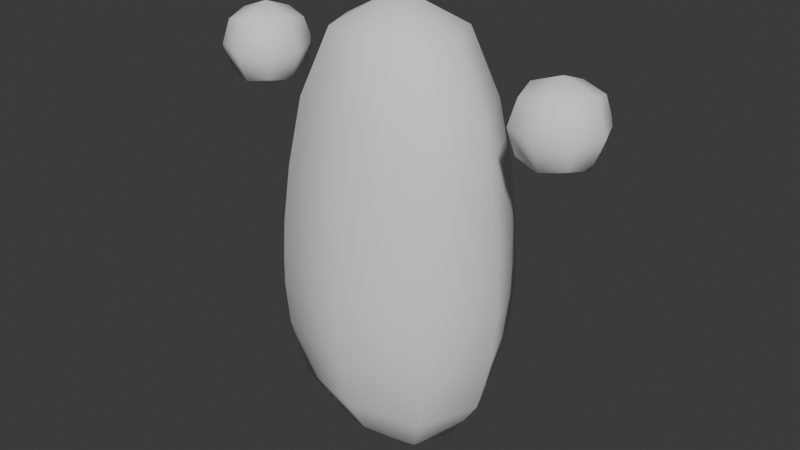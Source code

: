 # Source: Grasl_256TrisRigged.blend  (saved by Blender 5.1.30; exported with 4.5.12 LTS)
import bpy
from mathutils import Matrix  # noqa: F401  (used for matrix-valued properties, if any)

bpy.ops.wm.read_factory_settings(use_empty=True)
scene = bpy.context.scene
scene.name = 'Scene'

# ---- collections
col_collection = bpy.data.collections.new('Collection'); scene.collection.children.link(col_collection)

# ---- materials (node trees are filled in below, after node groups)
mat_white = bpy.data.materials.new('white')
mat_black = bpy.data.materials.new('Black')

# ---- material node trees
mat_white.use_nodes = True; mat_white.node_tree.nodes.clear()
_N = mat_white.node_tree.nodes; _L = mat_white.node_tree.links
n0 = _N.new('ShaderNodeBsdfPrincipled'); n0.name = 'Principled BSDF'; n0.location = (-200, 104)
n0.inputs[2].default_value = 1.0
n0.inputs[3].default_value = 4.0
n1 = _N.new('ShaderNodeOutputMaterial'); n1.name = 'Material Output'; n1.location = (200, 100)
_L.new(n0.outputs[0], n1.inputs[0])
n1.is_active_output = True
mat_black.use_nodes = True; mat_black.node_tree.nodes.clear()
_N = mat_black.node_tree.nodes; _L = mat_black.node_tree.links
n0 = _N.new('ShaderNodeBsdfPrincipled'); n0.name = 'Principled BSDF'; n0.location = (-200, 100)
n0.inputs[0].default_value = (0.0, 0.0, 0.0, 1.0)
n0.inputs[2].default_value = 0.25
n0.inputs[3].default_value = 1.35
n1 = _N.new('ShaderNodeOutputMaterial'); n1.name = 'Material Output'; n1.location = (200, 100)
_L.new(n0.outputs[0], n1.inputs[0])
n1.is_active_output = True

# ---- world
world_world = bpy.data.worlds.new('World'); scene.world = world_world
world_world.use_nodes = True; world_world.node_tree.nodes.clear()
_N = world_world.node_tree.nodes; _L = world_world.node_tree.links
n0 = _N.new('ShaderNodeOutputWorld'); n0.name = 'World Output'; n0.location = (200, 100)
n1 = _N.new('ShaderNodeBackground'); n1.name = 'Background'; n1.location = (-200, 100)
n1.inputs[0].default_value = (0.05088, 0.05088, 0.05088, 1.0)
_L.new(n1.outputs[0], n0.inputs[0])
n0.is_active_output = True
world_world.color = (0.05088, 0.05088, 0.05088)
world_world.sun_shadow_jitter_overblur = 0.0

# ---- meshes
me_cube_004 = bpy.data.meshes.new('Cube.004')
me_cube_004.from_pydata([(-0.5038, -0.3905, -1.868), (-0.458, -0.4033, 2.132), (-0.5038, 0.3905, -1.868), (-0.458, 0.4033, 2.132), (0.5038, -0.3905, -1.868), (0.458, -0.4033, 2.132), (0.5038, 0.3905, -1.868), (0.458, 0.4033, 2.132), (-0.8226, -0.6793, -0.8519), (-0.8226, 0.6793, -0.8519), (0.8226, 0.6793, -0.8519), (0.8226, -0.6793, -0.8519), (1.611e-09, 0.5148, -1.868), (1.611e-09, 0.5315, 2.132), (1.611e-09, -0.5148, -1.868), (1.611e-09, -0.5315, 2.132), (1.611e-09, -0.8954, -0.8519), (1.611e-09, 0.8954, -0.8519), (-0.6693, 1.611e-09, -1.868), (-0.6084, 1.611e-09, 2.132), (0.6693, 1.611e-09, -1.868), (0.6084, 1.611e-09, 2.132), (1.093, 1.611e-09, -0.8519), (-1.093, 1.611e-09, -0.8519), (1.611e-09, 1.749e-09, 2.459), (1.611e-09, 1.749e-09, -2.045), (-0.6883, -0.5509, 1.477), (-0.6883, 0.5509, 1.477), (0.6883, 0.5509, 1.477), (0.6883, -0.5509, 1.477), (1.611e-09, -0.7262, 1.477), (1.611e-09, 0.7262, 1.477), (0.9144, 1.611e-09, 1.477), (-0.9144, 1.611e-09, 1.477), (-0.7157, 0.5742, -1.434), (0.7157, 0.5742, -1.434), (0.7157, -0.5742, -1.434), (-0.7157, -0.5742, -1.434), (1.611e-09, 0.7568, -1.434), (1.611e-09, -0.7568, -1.434), (-0.9508, 1.611e-09, -1.434), (0.9508, 1.611e-09, -1.434), (-0.834, 0.6831, 0.2505), (0.834, 0.6831, 0.2505), (0.834, -0.6831, 0.2505), (1.49e-09, -0.9004, 0.2505), (1.49e-09, 0.9004, 0.2505), (1.108, 1.611e-09, 0.2505), (-1.108, 1.611e-09, 0.2505), (-0.834, -0.6831, 0.2505), (-0.8496, 0.7034, -0.427), (0.8496, 0.7034, -0.427), (0.8496, -0.7034, -0.427), (1.76e-09, -0.9271, -0.427), (1.76e-09, 0.9271, -0.427), (1.129, 1.611e-09, -0.427), (-1.129, 1.611e-09, -0.427), (-0.8496, -0.7034, -0.427), (-0.7828, -0.6382, 0.8151), (-0.7828, 0.6382, 0.8151), (0.7828, 0.6382, 0.8151), (0.7828, -0.6382, 0.8151), (1.683e-09, -0.8412, 0.8151), (1.683e-09, 0.8412, 0.8151), (1.04, 1.611e-09, 0.8151), (-1.04, 1.611e-09, 0.8151), (-0.8462, -0.7011, -0.145), (-0.8462, 0.7011, -0.145), (0.8462, 0.7011, -0.145), (0.8462, -0.7011, -0.145), (1.846e-09, -0.9241, -0.145), (1.846e-09, 0.9241, -0.145), (1.124, 1.611e-09, -0.145), (-1.124, 1.611e-09, -0.145)], [], [(33, 19, 3, 27), (31, 13, 7, 28), (32, 21, 5, 29), (30, 15, 1, 26), (25, 20, 4), (24, 1, 15), (39, 16, 8, 37), (41, 22, 11, 36), (38, 17, 10, 35), (40, 23, 9, 34), (34, 9, 17, 38), (36, 11, 16, 39), (21, 24, 5), (18, 25, 0), (29, 5, 15, 30), (27, 3, 13, 31), (2, 25, 18), (7, 24, 21), (37, 8, 23, 40), (35, 10, 22, 41), (13, 3, 24), (12, 6, 25), (28, 7, 21, 32), (26, 1, 19, 33), (58, 26, 33, 65), (60, 28, 32, 64), (59, 27, 31, 63), (61, 29, 30, 62), (62, 30, 26, 58), (64, 32, 29, 61), (63, 31, 28, 60), (65, 33, 27, 59), (6, 35, 41, 20), (0, 37, 40, 18), (4, 36, 39, 14), (2, 34, 38, 12), (18, 40, 34, 2), (12, 38, 35, 6), (20, 41, 36, 4), (14, 39, 37, 0), (73, 48, 42, 67), (71, 46, 43, 68), (72, 47, 44, 69), (70, 45, 49, 66), (69, 44, 45, 70), (67, 42, 46, 71), (68, 43, 47, 72), (66, 49, 48, 73), (8, 57, 56, 23), (10, 51, 55, 22), (9, 50, 54, 17), (11, 52, 53, 16), (16, 53, 57, 8), (22, 55, 52, 11), (17, 54, 51, 10), (23, 56, 50, 9), (48, 65, 59, 42), (46, 63, 60, 43), (47, 64, 61, 44), (45, 62, 58, 49), (44, 61, 62, 45), (42, 59, 63, 46), (43, 60, 64, 47), (49, 58, 65, 48), (57, 66, 73, 56), (51, 68, 72, 55), (50, 67, 71, 54), (52, 69, 70, 53), (53, 70, 66, 57), (55, 72, 69, 52), (54, 71, 68, 51), (56, 73, 67, 50), (4, 14, 25), (25, 2, 12), (0, 25, 14), (25, 6, 20), (24, 3, 19), (5, 24, 15), (24, 7, 13), (1, 24, 19)])
me_cube_004.polygons.foreach_set('use_smooth', [True] * 80)
_uv = me_cube_004.uv_layers.new(name='UVMap')
_uv.uv.foreach_set('vector', [0.5762, 0.125, 0.625, 0.125, 0.625, 0.25, 0.5762, 0.25, 0.5762, 0.375, 0.625, 0.375, 0.625, 0.5, 0.5762, 0.5, 0.5762, 0.625, 0.625, 0.625, 0.625, 0.75, 0.5762, 0.75, 0.5762, 0.875, 0.625, 0.875, 0.625, 1.0, 0.5762, 1.0, 0.25, 0.625, 0.375, 0.625, 0.375, 0.75, 0.75, 0.625, 0.875, 0.75, 0.75, 0.75, 0.4021, 0.875, 0.4542, 0.875, 0.4542, 1.0, 0.4021, 1.0, 0.4021, 0.625, 0.4542, 0.625, 0.4542, 0.75, 0.4021, 0.75, 0.4021, 0.375, 0.4542, 0.375, 0.4542, 0.5, 0.4021, 0.5, 0.4021, 0.125, 0.4542, 0.125, 0.4542, 0.25, 0.4021, 0.25, 0.4021, 0.25, 0.4542, 0.25, 0.4542, 0.375, 0.4021, 0.375, 0.4021, 0.75, 0.4542, 0.75, 0.4542, 0.875, 0.4021, 0.875, 0.625, 0.625, 0.75, 0.625, 0.625, 0.75, 0.125, 0.625, 0.25, 0.625, 0.125, 0.75, 0.5762, 0.75, 0.625, 0.75, 0.625, 0.875, 0.5762, 0.875, 0.5762, 0.25, 0.625, 0.25, 0.625, 0.375, 0.5762, 0.375, 0.125, 0.5, 0.25, 0.625, 0.125, 0.625, 0.625, 0.5, 0.75, 0.625, 0.625, 0.625, 0.4021, 0.0, 0.4542, 0.0, 0.4542, 0.125, 0.4021, 0.125, 0.4021, 0.5, 0.4542, 0.5, 0.4542, 0.625, 0.4021, 0.625, 0.75, 0.5, 0.875, 0.5, 0.75, 0.625, 0.25, 0.5, 0.375, 0.5, 0.25, 0.625, 0.5762, 0.5, 0.625, 0.5, 0.625, 0.625, 0.5762, 0.625, 0.5762, 0.0, 0.625, 0.0, 0.625, 0.125, 0.5762, 0.125, 0.5389, 0.0, 0.5762, 0.0, 0.5762, 0.125, 0.5389, 0.125, 0.5389, 0.5, 0.5762, 0.5, 0.5762, 0.625, 0.5389, 0.625, 0.5389, 0.25, 0.5762, 0.25, 0.5762, 0.375, 0.5389, 0.375, 0.5389, 0.75, 0.5762, 0.75, 0.5762, 0.875, 0.5389, 0.875, 0.5389, 0.875, 0.5762, 0.875, 0.5762, 1.0, 0.5389, 1.0, 0.5389, 0.625, 0.5762, 0.625, 0.5762, 0.75, 0.5389, 0.75, 0.5389, 0.375, 0.5762, 0.375, 0.5762, 0.5, 0.5389, 0.5, 0.5389, 0.125, 0.5762, 0.125, 0.5762, 0.25, 0.5389, 0.25, 0.375, 0.5, 0.4021, 0.5, 0.4021, 0.625, 0.375, 0.625, 0.375, 0.0, 0.4021, 0.0, 0.4021, 0.125, 0.375, 0.125, 0.375, 0.75, 0.4021, 0.75, 0.4021, 0.875, 0.375, 0.875, 0.375, 0.25, 0.4021, 0.25, 0.4021, 0.375, 0.375, 0.375, 0.375, 0.125, 0.4021, 0.125, 0.4021, 0.25, 0.375, 0.25, 0.375, 0.375, 0.4021, 0.375, 0.4021, 0.5, 0.375, 0.5, 0.375, 0.625, 0.4021, 0.625, 0.4021, 0.75, 0.375, 0.75, 0.375, 0.875, 0.4021, 0.875, 0.4021, 1.0, 0.375, 1.0, 0.4896, 0.125, 0.5071, 0.125, 0.5071, 0.25, 0.4896, 0.25, 0.4896, 0.375, 0.5071, 0.375, 0.5071, 0.5, 0.4896, 0.5, 0.4896, 0.625, 0.5071, 0.625, 0.5071, 0.75, 0.4896, 0.75, 0.4896, 0.875, 0.5071, 0.875, 0.5071, 1.0, 0.4896, 1.0, 0.4896, 0.75, 0.5071, 0.75, 0.5071, 0.875, 0.4896, 0.875, 0.4896, 0.25, 0.5071, 0.25, 0.5071, 0.375, 0.4896, 0.375, 0.4896, 0.5, 0.5071, 0.5, 0.5071, 0.625, 0.4896, 0.625, 0.4896, 0.0, 0.5071, 0.0, 0.5071, 0.125, 0.4896, 0.125, 0.4542, 0.0, 0.4721, 0.0, 0.4721, 0.125, 0.4542, 0.125, 0.4542, 0.5, 0.4721, 0.5, 0.4721, 0.625, 0.4542, 0.625, 0.4542, 0.25, 0.4721, 0.25, 0.4721, 0.375, 0.4542, 0.375, 0.4542, 0.75, 0.4721, 0.75, 0.4721, 0.875, 0.4542, 0.875, 0.4542, 0.875, 0.4721, 0.875, 0.4721, 1.0, 0.4542, 1.0, 0.4542, 0.625, 0.4721, 0.625, 0.4721, 0.75, 0.4542, 0.75, 0.4542, 0.375, 0.4721, 0.375, 0.4721, 0.5, 0.4542, 0.5, 0.4542, 0.125, 0.4721, 0.125, 0.4721, 0.25, 0.4542, 0.25, 0.5071, 0.125, 0.5389, 0.125, 0.5389, 0.25, 0.5071, 0.25, 0.5071, 0.375, 0.5389, 0.375, 0.5389, 0.5, 0.5071, 0.5, 0.5071, 0.625, 0.5389, 0.625, 0.5389, 0.75, 0.5071, 0.75, 0.5071, 0.875, 0.5389, 0.875, 0.5389, 1.0, 0.5071, 1.0, 0.5071, 0.75, 0.5389, 0.75, 0.5389, 0.875, 0.5071, 0.875, 0.5071, 0.25, 0.5389, 0.25, 0.5389, 0.375, 0.5071, 0.375, 0.5071, 0.5, 0.5389, 0.5, 0.5389, 0.625, 0.5071, 0.625, 0.5071, 0.0, 0.5389, 0.0, 0.5389, 0.125, 0.5071, 0.125, 0.4721, 0.0, 0.4896, 0.0, 0.4896, 0.125, 0.4721, 0.125, 0.4721, 0.5, 0.4896, 0.5, 0.4896, 0.625, 0.4721, 0.625, 0.4721, 0.25, 0.4896, 0.25, 0.4896, 0.375, 0.4721, 0.375, 0.4721, 0.75, 0.4896, 0.75, 0.4896, 0.875, 0.4721, 0.875, 0.4721, 0.875, 0.4896, 0.875, 0.4896, 1.0, 0.4721, 1.0, 0.4721, 0.625, 0.4896, 0.625, 0.4896, 0.75, 0.4721, 0.75, 0.4721, 0.375, 0.4896, 0.375, 0.4896, 0.5, 0.4721, 0.5, 0.4721, 0.125, 0.4896, 0.125, 0.4896, 0.25, 0.4721, 0.25, 0.375, 0.75, 0.25, 0.75, 0.25, 0.625, 0.25, 0.625, 0.125, 0.5, 0.25, 0.5, 0.125, 0.75, 0.25, 0.625, 0.25, 0.75, 0.25, 0.625, 0.375, 0.5, 0.375, 0.625, 0.75, 0.625, 0.875, 0.5, 0.875, 0.625, 0.625, 0.75, 0.75, 0.625, 0.75, 0.75, 0.75, 0.625, 0.625, 0.5, 0.75, 0.5, 0.875, 0.75, 0.75, 0.625, 0.875, 0.625])
me_cube_004.materials.append(mat_white)
me_cube_004.update()
me_cube_005 = bpy.data.meshes.new('Cube.005')
me_cube_005.from_pydata([(-0.1984, 0.1082, -0.3763), (-0.2777, 0.006395, 0.339), (0.2715, -0.02223, -0.3428), (0.1922, -0.1241, 0.3725), (0.0623, 0.06001, -0.5918), (-0.0685, -0.1218, 0.588), (-0.2893, 0.07153, -0.02232), (0.2831, -0.08737, 0.01851), (0.02478, 0.1093, 0.01524)], [], [(7, 8, 3), (5, 8, 1), (0, 8, 4), (0, 6, 8), (4, 8, 2), (6, 1, 8), (2, 8, 7), (3, 8, 5)])
me_cube_005.polygons.foreach_set('use_smooth', [True] * 8)
_uv = me_cube_005.uv_layers.new(name='UVMap')
_uv.uv.foreach_set('vector', [0.0, 0.0, 0.0, 0.0, 0.0, 0.0, 0.0, 0.0, 0.0, 0.0, 0.0, 0.0, 0.0, 0.0, 0.0, 0.0, 0.0, 0.0, 0.0, 0.0, 0.0, 0.0, 0.0, 0.0, 0.0, 0.0, 0.0, 0.0, 0.0, 0.0, 0.0, 0.0, 0.0, 0.0, 0.0, 0.0, 0.0, 0.0, 0.0, 0.0, 0.0, 0.0, 0.0, 0.0, 0.0, 0.0, 0.0, 0.0])
me_cube_005.materials.append(mat_black)
me_cube_005.update()
me_cube_009 = bpy.data.meshes.new('Cube.009')
me_cube_009.from_pydata([(-0.25, -0.25, -0.25), (-0.25, -0.25, 0.25), (-0.25, 0.25, -0.25), (-0.25, 0.25, 0.25), (0.25, -0.25, -0.25), (0.25, -0.25, 0.25), (0.25, 0.25, -0.25), (0.25, 0.25, 0.25), (-0.3048, 8.418e-10, -0.3048), (-0.3048, -0.3048, 0.0), (-0.3048, -2.884e-09, 0.3048), (-0.3048, 0.3048, 0.0), (-2.384e-07, 0.3048, -0.3048), (-2.384e-07, 0.3048, 0.3048), (0.3048, 0.3048, 0.0), (0.3048, -8.006e-09, -0.3048), (0.3048, -5.552e-10, 0.3048), (0.3048, -0.3048, 0.0), (-2.384e-07, -0.3048, -0.3048), (-2.384e-07, -0.3048, 0.3048), (-0.4198, -5.677e-09, 0.0), (-2.384e-07, 0.4198, 0.0), (0.4198, -6.143e-09, 0.0), (-2.384e-07, -0.4198, 0.0), (-2.384e-07, -2.418e-09, -0.4198), (-2.384e-07, -6.609e-09, 0.4198)], [], [(0, 9, 20, 8), (9, 1, 10, 20), (20, 10, 3, 11), (8, 20, 11, 2), (2, 11, 21, 12), (11, 3, 13, 21), (21, 13, 7, 14), (12, 21, 14, 6), (6, 14, 22, 15), (14, 7, 16, 22), (22, 16, 5, 17), (15, 22, 17, 4), (4, 17, 23, 18), (17, 5, 19, 23), (23, 19, 1, 9), (18, 23, 9, 0), (2, 12, 24, 8), (12, 6, 15, 24), (24, 15, 4, 18), (8, 24, 18, 0), (7, 13, 25, 16), (13, 3, 10, 25), (25, 10, 1, 19), (16, 25, 19, 5)])
me_cube_009.polygons.foreach_set('use_smooth', [True] * 24)
_uv = me_cube_009.uv_layers.new(name='UVMap')
_uv.uv.foreach_set('vector', [0.375, 0.0, 0.5, 0.0, 0.5, 0.125, 0.375, 0.125, 0.5, 0.0, 0.625, 0.0, 0.625, 0.125, 0.5, 0.125, 0.5, 0.125, 0.625, 0.125, 0.625, 0.25, 0.5, 0.25, 0.375, 0.125, 0.5, 0.125, 0.5, 0.25, 0.375, 0.25, 0.375, 0.25, 0.5, 0.25, 0.5, 0.375, 0.375, 0.375, 0.5, 0.25, 0.625, 0.25, 0.625, 0.375, 0.5, 0.375, 0.5, 0.375, 0.625, 0.375, 0.625, 0.5, 0.5, 0.5, 0.375, 0.375, 0.5, 0.375, 0.5, 0.5, 0.375, 0.5, 0.375, 0.5, 0.5, 0.5, 0.5, 0.625, 0.375, 0.625, 0.5, 0.5, 0.625, 0.5, 0.625, 0.625, 0.5, 0.625, 0.5, 0.625, 0.625, 0.625, 0.625, 0.75, 0.5, 0.75, 0.375, 0.625, 0.5, 0.625, 0.5, 0.75, 0.375, 0.75, 0.375, 0.75, 0.5, 0.75, 0.5, 0.875, 0.375, 0.875, 0.5, 0.75, 0.625, 0.75, 0.625, 0.875, 0.5, 0.875, 0.5, 0.875, 0.625, 0.875, 0.625, 1.0, 0.5, 1.0, 0.375, 0.875, 0.5, 0.875, 0.5, 1.0, 0.375, 1.0, 0.125, 0.5, 0.25, 0.5, 0.25, 0.625, 0.125, 0.625, 0.25, 0.5, 0.375, 0.5, 0.375, 0.625, 0.25, 0.625, 0.25, 0.625, 0.375, 0.625, 0.375, 0.75, 0.25, 0.75, 0.125, 0.625, 0.25, 0.625, 0.25, 0.75, 0.125, 0.75, 0.625, 0.5, 0.75, 0.5, 0.75, 0.625, 0.625, 0.625, 0.75, 0.5, 0.875, 0.5, 0.875, 0.625, 0.75, 0.625, 0.75, 0.625, 0.875, 0.625, 0.875, 0.75, 0.75, 0.75, 0.625, 0.625, 0.75, 0.625, 0.75, 0.75, 0.625, 0.75])
me_cube_009.materials.append(mat_white)
me_cube_009.update()
me_cube_010 = bpy.data.meshes.new('Cube.010')
me_cube_010.from_pydata([(-0.25, -0.25, -0.25), (-0.25, -0.25, 0.25), (-0.25, 0.25, -0.25), (-0.25, 0.25, 0.25), (0.25, -0.25, -0.25), (0.25, -0.25, 0.25), (0.25, 0.25, -0.25), (0.25, 0.25, 0.25), (-0.3048, 8.418e-10, -0.3048), (-0.3048, -0.3048, 0.0), (-0.3048, -2.884e-09, 0.3048), (-0.3048, 0.3048, 0.0), (1.192e-07, 0.3048, -0.3048), (1.192e-07, 0.3048, 0.3048), (0.3048, 0.3048, 0.0), (0.3048, -8.006e-09, -0.3048), (0.3048, -5.552e-10, 0.3048), (0.3048, -0.3048, 0.0), (0.0, -0.3048, -0.3048), (0.0, -0.3048, 0.3048), (-0.4198, -5.677e-09, 0.0), (1.192e-07, 0.4198, 0.0), (0.4198, -6.143e-09, 0.0), (2.384e-07, -0.4198, 0.0), (2.384e-07, -2.418e-09, -0.4198), (2.384e-07, -6.609e-09, 0.4198)], [], [(0, 9, 20, 8), (9, 1, 10, 20), (20, 10, 3, 11), (8, 20, 11, 2), (2, 11, 21, 12), (11, 3, 13, 21), (21, 13, 7, 14), (12, 21, 14, 6), (6, 14, 22, 15), (14, 7, 16, 22), (22, 16, 5, 17), (15, 22, 17, 4), (4, 17, 23, 18), (17, 5, 19, 23), (23, 19, 1, 9), (18, 23, 9, 0), (2, 12, 24, 8), (12, 6, 15, 24), (24, 15, 4, 18), (8, 24, 18, 0), (7, 13, 25, 16), (13, 3, 10, 25), (25, 10, 1, 19), (16, 25, 19, 5)])
me_cube_010.polygons.foreach_set('use_smooth', [True] * 24)
_uv = me_cube_010.uv_layers.new(name='UVMap')
_uv.uv.foreach_set('vector', [0.375, 0.0, 0.5, 0.0, 0.5, 0.125, 0.375, 0.125, 0.5, 0.0, 0.625, 0.0, 0.625, 0.125, 0.5, 0.125, 0.5, 0.125, 0.625, 0.125, 0.625, 0.25, 0.5, 0.25, 0.375, 0.125, 0.5, 0.125, 0.5, 0.25, 0.375, 0.25, 0.375, 0.25, 0.5, 0.25, 0.5, 0.375, 0.375, 0.375, 0.5, 0.25, 0.625, 0.25, 0.625, 0.375, 0.5, 0.375, 0.5, 0.375, 0.625, 0.375, 0.625, 0.5, 0.5, 0.5, 0.375, 0.375, 0.5, 0.375, 0.5, 0.5, 0.375, 0.5, 0.375, 0.5, 0.5, 0.5, 0.5, 0.625, 0.375, 0.625, 0.5, 0.5, 0.625, 0.5, 0.625, 0.625, 0.5, 0.625, 0.5, 0.625, 0.625, 0.625, 0.625, 0.75, 0.5, 0.75, 0.375, 0.625, 0.5, 0.625, 0.5, 0.75, 0.375, 0.75, 0.375, 0.75, 0.5, 0.75, 0.5, 0.875, 0.375, 0.875, 0.5, 0.75, 0.625, 0.75, 0.625, 0.875, 0.5, 0.875, 0.5, 0.875, 0.625, 0.875, 0.625, 1.0, 0.5, 1.0, 0.375, 0.875, 0.5, 0.875, 0.5, 1.0, 0.375, 1.0, 0.125, 0.5, 0.25, 0.5, 0.25, 0.625, 0.125, 0.625, 0.25, 0.5, 0.375, 0.5, 0.375, 0.625, 0.25, 0.625, 0.25, 0.625, 0.375, 0.625, 0.375, 0.75, 0.25, 0.75, 0.125, 0.625, 0.25, 0.625, 0.25, 0.75, 0.125, 0.75, 0.625, 0.5, 0.75, 0.5, 0.75, 0.625, 0.625, 0.625, 0.75, 0.5, 0.875, 0.5, 0.875, 0.625, 0.75, 0.625, 0.75, 0.625, 0.875, 0.625, 0.875, 0.75, 0.75, 0.75, 0.625, 0.625, 0.75, 0.625, 0.75, 0.75, 0.625, 0.75])
me_cube_010.materials.append(mat_white)
me_cube_010.update()
me_cube_001 = bpy.data.meshes.new('Cube.001')
me_cube_001.from_pydata([(0.1984, 0.1078, -0.3763), (0.2893, 0.07107, -0.02232), (-0.0623, 0.05956, -0.5918), (-0.02478, 0.1088, 0.01524), (-0.2831, -0.08783, 0.01851), (0.0685, -0.1181, 0.588), (-0.2715, -0.02269, -0.3428), (0.2777, 0.005939, 0.339), (-0.1922, -0.1245, 0.3725)], [], [(0, 3, 1), (0, 2, 3), (6, 4, 3), (4, 8, 3), (8, 5, 3), (5, 7, 3), (2, 6, 3), (1, 3, 7)])
me_cube_001.polygons.foreach_set('use_smooth', [True] * 8)
_uv = me_cube_001.uv_layers.new(name='UVMap')
_uv.uv.foreach_set('vector', [0.0, 0.0, 0.0, 0.0, 0.0, 0.0, 0.0, 0.0, 0.0, 0.0, 0.0, 0.0, 0.0, 0.0, 0.0, 0.0, 0.0, 0.0, 0.0, 0.0, 0.0, 0.0, 0.0, 0.0, 0.0, 0.0, 0.0, 0.0, 0.0, 0.0, 0.0, 0.0, 0.0, 0.0, 0.0, 0.0, 0.0, 0.0, 0.0, 0.0, 0.0, 0.0, 0.0, 0.0, 0.0, 0.0, 0.0, 0.0])
me_cube_001.materials.append(mat_black)
me_cube_001.update()
arm_armature = bpy.data.armatures.new('Armature')  # bones are not reproduced

# ---- objects
ob_body = bpy.data.objects.new('Body', me_cube_004)
ob_eye_right = bpy.data.objects.new('Eye_Right', me_cube_005)
ob_hand_right = bpy.data.objects.new('Hand_Right', me_cube_009)
ob_hand_left = bpy.data.objects.new('Hand_Left', me_cube_010)
ob_eye_left = bpy.data.objects.new('Eye_Left', me_cube_001)
ob_armature = bpy.data.objects.new('Armature', arm_armature)

# ---- transforms, parenting, visibility, modifiers, constraints
ob_body.parent = ob_armature
ob_body.matrix_parent_inverse = Matrix(((1.0, -0.0, 0.0, -2.073e-08), (-0.0, 1.0, -0.0, -0.1251), (0.0, -0.0, 1.0, -0.5493), (-0.0, 0.0, -0.0, 1.0)))
ob_body.location = (-1.611e-09, -1.611e-09, -0.1318)
_vg = ob_body.vertex_groups.new(name='Bone')
for _i, _w in zip([66, 67, 68, 69, 70, 71, 72, 73], [1.0, 1.0, 0.9999, 1.0, 1.0, 1.0, 1.0, 1.0]): _vg.add([_i], _w, 'REPLACE')
_vg = ob_body.vertex_groups.new(name='Bone.001')
for _i, _w in zip([42, 43, 44, 45, 46, 47, 48, 49], [1.0, 1.0, 1.0, 1.0, 1.0, 1.0, 0.9993, 0.9997]): _vg.add([_i], _w, 'REPLACE')
_vg = ob_body.vertex_groups.new(name='Bone.002')
for _i, _w in zip([58, 59, 60, 61, 62, 63, 64, 65], [1.0, 1.0, 0.9947, 1.0, 0.9999, 1.0, 1.0, 0.9988]): _vg.add([_i], _w, 'REPLACE')
_vg = ob_body.vertex_groups.new(name='Bone.003')
for _i, _w in zip([26, 27, 28, 29, 30, 31, 32, 33], [0.9999, 1.0, 1.0, 0.9974, 1.0, 1.0, 1.0, 1.0]): _vg.add([_i], _w, 'REPLACE')
_vg = ob_body.vertex_groups.new(name='Bone.004')
for _i, _w in zip([1, 3, 5, 7, 13, 15, 19, 21], [0.9972, 0.9976, 0.9933, 1.0, 1.0, 0.996, 0.9995, 0.9999]): _vg.add([_i], _w, 'REPLACE')
_vg = ob_body.vertex_groups.new(name='Bone.005')
for _i, _w in zip([24], [0.9998]): _vg.add([_i], _w, 'REPLACE')
_vg = ob_body.vertex_groups.new(name='Bone.020')
_vg = ob_body.vertex_groups.new(name='Bone.015')
_vg = ob_body.vertex_groups.new(name='Bone.022')
_vg = ob_body.vertex_groups.new(name='Bone.021')
_vg = ob_body.vertex_groups.new(name='Bone.006')
for _i, _w in zip([50, 51, 52, 53, 54, 55, 56, 57], [1.0, 1.0, 0.9995, 1.0, 1.0, 0.9995, 1.0, 1.0]): _vg.add([_i], _w, 'REPLACE')
_vg = ob_body.vertex_groups.new(name='Bone.007')
for _i, _w in zip([8, 9, 10, 11, 16, 17, 22, 23], [1.0, 1.0, 1.0, 1.0, 0.9999, 1.0, 1.0, 1.0]): _vg.add([_i], _w, 'REPLACE')
_vg = ob_body.vertex_groups.new(name='Bone.008')
for _i, _w in zip([34, 35, 36, 37, 38, 39, 40, 41], [1.0, 1.0, 1.0, 0.9997, 1.0, 0.9998, 1.0, 0.9999]): _vg.add([_i], _w, 'REPLACE')
_vg = ob_body.vertex_groups.new(name='Bone.009')
for _i, _w in zip([0, 2, 4, 6, 12, 14, 18, 20, 25], [1.0, 1.0, 1.0, 0.9997, 0.9999, 0.9953, 1.0, 1.0, 0.0]): _vg.add([_i], _w, 'REPLACE')
_vg = ob_body.vertex_groups.new(name='Bone.010')
_vg = ob_body.vertex_groups.new(name='Bone.012')
_vg = ob_body.vertex_groups.new(name='Bone.011')
_vg = ob_body.vertex_groups.new(name='Bone.013')
_vg = ob_body.vertex_groups.new(name='Bone.016')
_vg = ob_body.vertex_groups.new(name='Bone.017')
_vg = ob_body.vertex_groups.new(name='Bone.018')
_vg = ob_body.vertex_groups.new(name='Bone.019')
_vg = ob_body.vertex_groups.new(name='Bone.014')
_vg.add([25], 1.0, 'REPLACE')
_m = ob_body.modifiers.new('Armature', 'ARMATURE')
_m.object = ob_armature
ob_eye_right.parent = ob_armature
ob_eye_right.matrix_parent_inverse = Matrix(((1.0, -0.0, 0.0, -2.073e-08), (-0.0, 1.0, -0.0, -0.1251), (0.0, -0.0, 1.0, -0.5493), (-0.0, 0.0, -0.0, 1.0)))
ob_eye_right.location = (0.413, 0.6804, 1.01)
_vg = ob_eye_right.vertex_groups.new(name='Bone')
_vg = ob_eye_right.vertex_groups.new(name='Bone.001')
_vg = ob_eye_right.vertex_groups.new(name='Bone.002')
_vg = ob_eye_right.vertex_groups.new(name='Bone.003')
_vg = ob_eye_right.vertex_groups.new(name='Bone.004')
_vg = ob_eye_right.vertex_groups.new(name='Bone.005')
_vg = ob_eye_right.vertex_groups.new(name='Bone.020')
for _i, _w in zip([0, 2, 4, 6, 7, 8], [1.0, 1.0, 0.9999, 0.2941, 0.2055, 0.006179]): _vg.add([_i], _w, 'REPLACE')
_vg = ob_eye_right.vertex_groups.new(name='Bone.015')
for _i, _w in zip([1, 3, 5, 6, 7, 8], [1.0, 1.0, 0.9996, 0.1483, 0.2925, 0.1059]): _vg.add([_i], _w, 'REPLACE')
_vg = ob_eye_right.vertex_groups.new(name='Bone.022')
_vg = ob_eye_right.vertex_groups.new(name='Bone.021')
_vg = ob_eye_right.vertex_groups.new(name='Bone.006')
_vg = ob_eye_right.vertex_groups.new(name='Bone.007')
_vg = ob_eye_right.vertex_groups.new(name='Bone.008')
_vg = ob_eye_right.vertex_groups.new(name='Bone.009')
_vg = ob_eye_right.vertex_groups.new(name='Bone.010')
_vg = ob_eye_right.vertex_groups.new(name='Bone.012')
_vg = ob_eye_right.vertex_groups.new(name='Bone.011')
_vg = ob_eye_right.vertex_groups.new(name='Bone.013')
_vg = ob_eye_right.vertex_groups.new(name='Bone.016')
_vg = ob_eye_right.vertex_groups.new(name='Bone.017')
_vg = ob_eye_right.vertex_groups.new(name='Bone.018')
_vg = ob_eye_right.vertex_groups.new(name='Bone.019')
_m = ob_eye_right.modifiers.new('Armature', 'ARMATURE')
_m.object = ob_armature
ob_hand_right.parent = ob_armature
ob_hand_right.matrix_parent_inverse = Matrix(((1.0, -0.0, 0.0, -2.073e-08), (-0.0, 1.0, -0.0, -0.1251), (0.0, -0.0, 1.0, -0.5493), (-0.0, 0.0, -0.0, 1.0)))
ob_hand_right.location = (1.65, -3.761e-10, 1.5)
_vg = ob_hand_right.vertex_groups.new(name='Bone')
_vg = ob_hand_right.vertex_groups.new(name='Bone.001')
_vg = ob_hand_right.vertex_groups.new(name='Bone.002')
_vg = ob_hand_right.vertex_groups.new(name='Bone.003')
_vg = ob_hand_right.vertex_groups.new(name='Bone.004')
_vg = ob_hand_right.vertex_groups.new(name='Bone.005')
_vg = ob_hand_right.vertex_groups.new(name='Bone.020')
_vg = ob_hand_right.vertex_groups.new(name='Bone.015')
_vg = ob_hand_right.vertex_groups.new(name='Bone.022')
_vg = ob_hand_right.vertex_groups.new(name='Bone.021')
_vg = ob_hand_right.vertex_groups.new(name='Bone.006')
_vg = ob_hand_right.vertex_groups.new(name='Bone.007')
_vg = ob_hand_right.vertex_groups.new(name='Bone.008')
_vg = ob_hand_right.vertex_groups.new(name='Bone.009')
_vg = ob_hand_right.vertex_groups.new(name='Bone.010')
for _i, _w in zip([0, 2, 3, 8, 10, 11, 20], [0.0, 0.0, 0.0, 0.0, 0.0, 0.0, 1.0]): _vg.add([_i], _w, 'REPLACE')
_vg = ob_hand_right.vertex_groups.new(name='Bone.012')
for _i, _w in zip([0, 1, 2, 3, 8, 9, 10, 11, 20], [0.9868, 0.9911, 1.0, 0.991, 1.0, 1.0, 0.9986, 1.0, 0.0]): _vg.add([_i], _w, 'REPLACE')
_vg = ob_hand_right.vertex_groups.new(name='Bone.011')
for _i, _w in zip([6, 7, 12, 13, 14, 15, 17, 18, 19, 21, 23, 24, 25], [0.0, 0.0, 1.0, 1.0, 0.0, 0.0, 0.0, 0.9997, 1.0, 1.0, 0.9999, 0.9995, 1.0]): _vg.add([_i], _w, 'REPLACE')
_vg = ob_hand_right.vertex_groups.new(name='Bone.013')
for _i, _w in zip([4, 5, 6, 7, 14, 15, 16, 17, 22], [0.7242, 0.7626, 0.613, 0.8399, 0.754, 0.6062, 0.7034, 0.6506, 1.0]): _vg.add([_i], _w, 'REPLACE')
_vg = ob_hand_right.vertex_groups.new(name='Bone.016')
_vg = ob_hand_right.vertex_groups.new(name='Bone.017')
_vg = ob_hand_right.vertex_groups.new(name='Bone.018')
_vg = ob_hand_right.vertex_groups.new(name='Bone.019')
_m = ob_hand_right.modifiers.new('Armature', 'ARMATURE')
_m.object = ob_armature
ob_hand_left.parent = ob_armature
ob_hand_left.matrix_parent_inverse = Matrix(((1.0, -0.0, 0.0, -2.073e-08), (-0.0, 1.0, -0.0, -0.1251), (0.0, -0.0, 1.0, -0.5493), (-0.0, 0.0, -0.0, 1.0)))
ob_hand_left.location = (-1.65, -3.761e-10, 1.5)
_vg = ob_hand_left.vertex_groups.new(name='Bone')
_vg = ob_hand_left.vertex_groups.new(name='Bone.001')
_vg = ob_hand_left.vertex_groups.new(name='Bone.002')
_vg = ob_hand_left.vertex_groups.new(name='Bone.003')
_vg = ob_hand_left.vertex_groups.new(name='Bone.004')
_vg = ob_hand_left.vertex_groups.new(name='Bone.005')
_vg = ob_hand_left.vertex_groups.new(name='Bone.020')
_vg = ob_hand_left.vertex_groups.new(name='Bone.015')
_vg = ob_hand_left.vertex_groups.new(name='Bone.022')
_vg = ob_hand_left.vertex_groups.new(name='Bone.021')
_vg = ob_hand_left.vertex_groups.new(name='Bone.006')
_vg = ob_hand_left.vertex_groups.new(name='Bone.007')
_vg = ob_hand_left.vertex_groups.new(name='Bone.008')
_vg = ob_hand_left.vertex_groups.new(name='Bone.009')
_vg = ob_hand_left.vertex_groups.new(name='Bone.010')
_vg = ob_hand_left.vertex_groups.new(name='Bone.012')
_vg = ob_hand_left.vertex_groups.new(name='Bone.011')
_vg = ob_hand_left.vertex_groups.new(name='Bone.013')
_vg = ob_hand_left.vertex_groups.new(name='Bone.016')
_vg.add([22], 1.0, 'REPLACE')
_vg = ob_hand_left.vertex_groups.new(name='Bone.017')
for _i, _w in zip([4, 5, 6, 7, 14, 15, 16, 17], [1.0, 0.9998, 0.9966, 0.9998, 1.0, 1.0, 1.0, 0.9999]): _vg.add([_i], _w, 'REPLACE')
_vg = ob_hand_left.vertex_groups.new(name='Bone.018')
for _i, _w in zip([12, 13, 18, 19, 21, 23, 24, 25], [1.0, 1.0, 0.9999, 0.9984, 1.0, 0.9997, 0.9987, 0.9985]): _vg.add([_i], _w, 'REPLACE')
_vg = ob_hand_left.vertex_groups.new(name='Bone.019')
for _i, _w in zip([0, 1, 2, 3, 8, 9, 10, 11, 20], [0.5394, 0.5697, 0.5169, 0.6644, 0.5246, 0.5412, 0.5659, 0.6792, 0.9996]): _vg.add([_i], _w, 'REPLACE')
_m = ob_hand_left.modifiers.new('Armature', 'ARMATURE')
_m.object = ob_armature
ob_eye_left.parent = ob_armature
ob_eye_left.matrix_parent_inverse = Matrix(((1.0, -0.0, 0.0, -2.073e-08), (-0.0, 1.0, -0.0, -0.1251), (0.0, -0.0, 1.0, -0.5493), (-0.0, 0.0, -0.0, 1.0)))
ob_eye_left.location = (-0.413, 0.6808, 1.01)
_vg = ob_eye_left.vertex_groups.new(name='Bone')
_vg = ob_eye_left.vertex_groups.new(name='Bone.001')
_vg = ob_eye_left.vertex_groups.new(name='Bone.002')
_vg = ob_eye_left.vertex_groups.new(name='Bone.003')
_vg = ob_eye_left.vertex_groups.new(name='Bone.004')
_vg = ob_eye_left.vertex_groups.new(name='Bone.005')
_vg = ob_eye_left.vertex_groups.new(name='Bone.020')
_vg = ob_eye_left.vertex_groups.new(name='Bone.015')
_vg = ob_eye_left.vertex_groups.new(name='Bone.022')
for _i, _w in zip([0, 1, 2, 3, 4, 6], [1.0, 0.1021, 1.0, 0.02229, 0.2243, 1.0]): _vg.add([_i], _w, 'REPLACE')
_vg = ob_eye_left.vertex_groups.new(name='Bone.021')
for _i, _w in zip([1, 3, 4, 5, 7, 8], [0.1197, 0.002274, 0.1751, 0.9958, 0.9998, 1.0]): _vg.add([_i], _w, 'REPLACE')
_vg = ob_eye_left.vertex_groups.new(name='Bone.006')
_vg = ob_eye_left.vertex_groups.new(name='Bone.007')
_vg = ob_eye_left.vertex_groups.new(name='Bone.008')
_vg = ob_eye_left.vertex_groups.new(name='Bone.009')
_vg = ob_eye_left.vertex_groups.new(name='Bone.010')
_vg = ob_eye_left.vertex_groups.new(name='Bone.012')
_vg = ob_eye_left.vertex_groups.new(name='Bone.011')
_vg = ob_eye_left.vertex_groups.new(name='Bone.013')
_vg = ob_eye_left.vertex_groups.new(name='Bone.016')
_vg = ob_eye_left.vertex_groups.new(name='Bone.017')
_vg = ob_eye_left.vertex_groups.new(name='Bone.018')
_vg = ob_eye_left.vertex_groups.new(name='Bone.019')
_m = ob_eye_left.modifiers.new('Armature', 'ARMATURE')
_m.object = ob_armature
ob_armature.location = (2.073e-08, 0.1251, 0.5493)
ob_armature.show_in_front = True

# ---- collection membership
col_collection.objects.link(ob_body)
col_collection.objects.link(ob_eye_right)
col_collection.objects.link(ob_hand_right)
col_collection.objects.link(ob_hand_left)
col_collection.objects.link(ob_eye_left)
col_collection.objects.link(ob_armature)

# ---- scene / render settings (as saved in the file)
scene.frame_start = 1; scene.frame_end = 250; scene.frame_set(1)
scene.render.engine = 'BLENDER_EEVEE_NEXT'
scene.render.bake_bias = 0.0
scene.render.bake_samples = 0
scene.cycles.sampling_pattern = 'TABULATED_SOBOL'
scene.eevee.use_volume_custom_range = False
bpy.context.view_layer.update()

# ---- added for rendering (the .blend has no active camera and no usable light): camera, sun
cam_auto = bpy.data.cameras.new('AutoCamera')
cam_auto.lens = 50.0
cam_auto.sensor_width = 36.0
cam_auto.clip_end = 1000.0
ob_auto_camera = bpy.data.objects.new('AutoCamera', cam_auto)
scene.collection.objects.link(ob_auto_camera)
ob_auto_camera.location = (5.91457, -7.09748, 4.80679)
ob_auto_camera.rotation_euler = (1.09748, -7.21219e-08, 0.694738)
scene.camera = ob_auto_camera
light_auto_sun = bpy.data.lights.new('AutoSun', 'SUN')
light_auto_sun.energy = 3.0
light_auto_sun.angle = 0.0523599
ob_auto_sun = bpy.data.objects.new('AutoSun', light_auto_sun)
scene.collection.objects.link(ob_auto_sun)
ob_auto_sun.rotation_euler = (0.872665, 0.174533, 0.523599)
bpy.context.view_layer.update()
